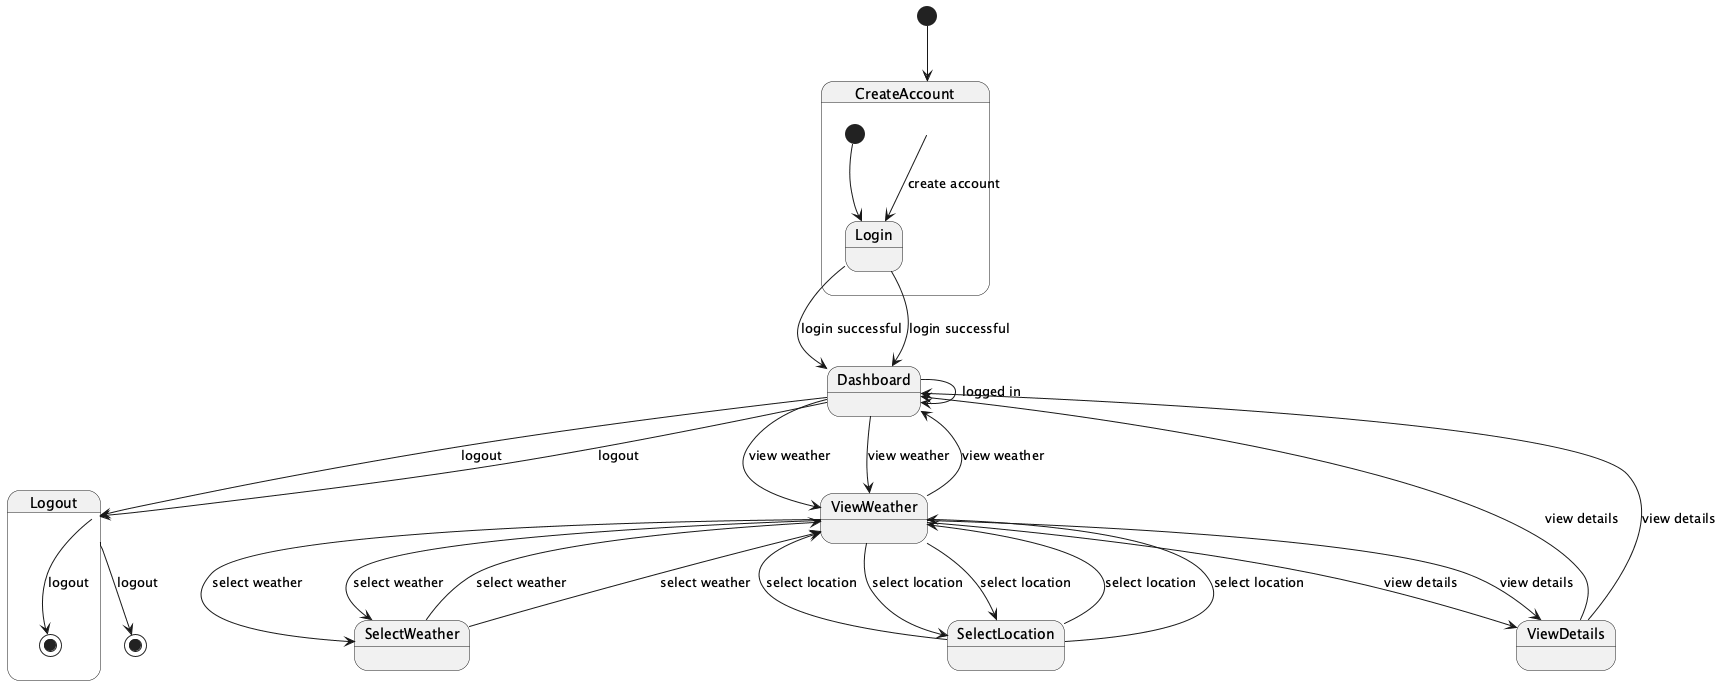

The diagram above was rendered by PlantUML. Its source (embedded in the PNG):
@startuml
[*] --> CreateAccount
state CreateAccount {
  [*] --> Login
  Login --> Dashboard : login successful
  Dashboard --> Dashboard : logged in
}

state Dashboard {
  Dashboard --> ViewWeather : view weather
  ViewWeather --> Dashboard : view weather
}

state ViewWeather {
  ViewWeather --> SelectLocation : select location
  SelectLocation --> ViewWeather : select location
}

state SelectLocation {
  SelectLocation --> ViewWeather : select location
  ViewWeather --> SelectWeather : select weather
}

state SelectWeather {
  SelectWeather --> ViewWeather : select weather
  ViewWeather --> ViewDetails : view details
}

state ViewDetails {
  ViewDetails --> Dashboard : view details
  Dashboard --> Logout : logout
}

state Logout {
  Logout --> [*] : logout
}

CreateAccount --> Login : create account
Login --> Dashboard : login successful
Dashboard --> ViewWeather : view weather
ViewWeather --> SelectLocation : select location
SelectLocation --> ViewWeather : select location
ViewWeather --> SelectWeather : select weather
SelectWeather --> ViewWeather : select weather
ViewWeather --> ViewDetails : view details
ViewDetails --> Dashboard : view details
Dashboard --> Logout : logout
Logout --> [*] : logout

@enduml